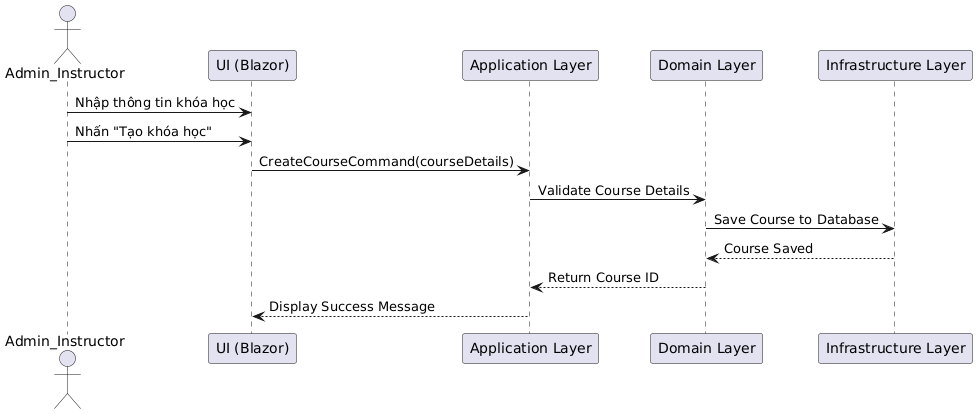

The diagram above was rendered by PlantUML. Its source (embedded in the PNG):
@startuml
actor Admin_Instructor as U
participant "UI (Blazor)" as UI
participant "Application Layer" as App
participant "Domain Layer" as Domain
participant "Infrastructure Layer" as Infra

U -> UI: Nhập thông tin khóa học
U -> UI: Nhấn "Tạo khóa học"
UI -> App: CreateCourseCommand(courseDetails)
App -> Domain: Validate Course Details
Domain -> Infra: Save Course to Database
Infra --> Domain: Course Saved
Domain --> App: Return Course ID
App --> UI: Display Success Message
@enduml